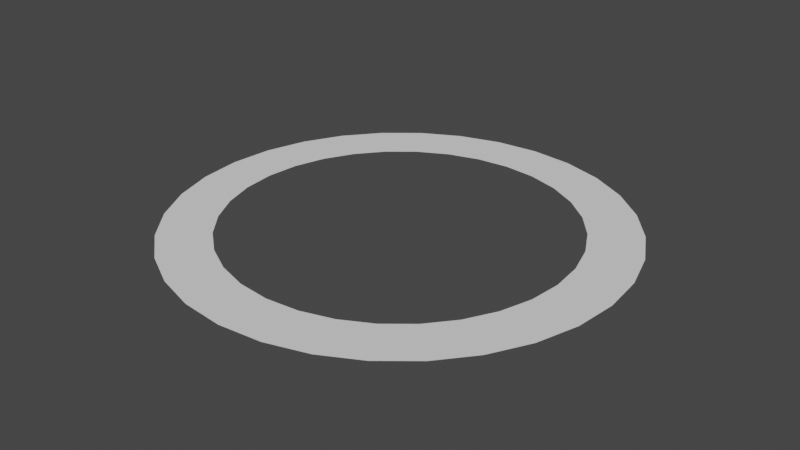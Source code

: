 # Source: PlacementCursor.blend  (saved by Blender 3.2.14; exported with 4.5.12 LTS)
import bpy
from mathutils import Matrix  # noqa: F401  (used for matrix-valued properties, if any)

bpy.ops.wm.read_factory_settings(use_empty=True)
scene = bpy.context.scene
scene.name = 'Scene'

# ---- collections
col_collection = bpy.data.collections.new('Collection'); scene.collection.children.link(col_collection)

# ---- world
world_world = bpy.data.worlds.new('World'); scene.world = world_world
world_world.use_nodes = True; world_world.node_tree.nodes.clear()
_N = world_world.node_tree.nodes; _L = world_world.node_tree.links
n0 = _N.new('ShaderNodeOutputWorld'); n0.name = 'World Output'; n0.location = (300, 300)
n1 = _N.new('ShaderNodeBackground'); n1.name = 'Background'; n1.location = (10, 300)
n1.inputs[0].default_value = (0.05088, 0.05088, 0.05088, 1.0)
_L.new(n1.outputs[0], n0.inputs[0])
n0.is_active_output = True
world_world.color = (0.05088, 0.05088, 0.05088)
world_world.use_sun_shadow = False
world_world.sun_shadow_jitter_overblur = 0.0

# ---- meshes
me_cylinder_001 = bpy.data.meshes.new('Cylinder.001')
me_cylinder_001.from_pydata([(0.0, 1.0, 0.0), (0.1951, 0.9808, 0.0), (0.3827, 0.9239, 0.0), (0.5556, 0.8315, 0.0), (0.7071, 0.7071, 0.0), (0.8315, 0.5556, 0.0), (0.9239, 0.3827, 0.0), (0.9808, 0.1951, 0.0), (1.0, -4.371e-08, 0.0), (0.9808, -0.1951, 0.0), (0.9239, -0.3827, 0.0), (0.8315, -0.5556, 0.0), (0.7071, -0.7071, 0.0), (0.5556, -0.8315, 0.0), (0.3827, -0.9239, 0.0), (0.1951, -0.9808, 0.0), (-8.742e-08, -1.0, 0.0), (-0.1951, -0.9808, 0.0), (-0.3827, -0.9239, 0.0), (-0.5556, -0.8315, 0.0), (-0.7071, -0.7071, 0.0), (-0.8315, -0.5556, 0.0), (-0.9239, -0.3827, 0.0), (-0.9808, -0.1951, 0.0), (-1.0, 1.192e-08, 0.0), (-0.9808, 0.1951, 0.0), (-0.9239, 0.3827, 0.0), (-0.8315, 0.5556, 0.0), (-0.7071, 0.7071, 0.0), (-0.5556, 0.8315, 0.0), (-0.3827, 0.9239, 0.0), (-0.1951, 0.9808, 0.0), (-0.5427, 0.5427, 0.0), (-0.4264, 0.6382, 0.0), (0.0, 0.7675, 0.0), (-0.1497, 0.7528, 0.0), (-0.2937, 0.7091, 0.0), (-0.7675, 9.153e-09, 0.0), (-0.7528, -0.1497, 0.0), (-0.5427, -0.5427, 0.0), (-0.6382, -0.4264, 0.0), (-0.7091, -0.2937, 0.0), (-6.71e-08, -0.7675, 0.0), (0.1497, -0.7528, 0.0), (0.4264, -0.6382, 0.0), (0.5427, -0.5427, 0.0), (0.2937, -0.7091, 0.0), (0.5427, 0.5427, 0.0), (0.6382, 0.4264, 0.0), (0.7528, 0.1497, 0.0), (0.7675, -3.355e-08, 0.0), (0.7091, 0.2937, 0.0), (-0.7528, 0.1497, 0.0), (-0.6382, 0.4264, 0.0), (-0.7091, 0.2937, 0.0), (-0.4264, -0.6382, 0.0), (0.1497, 0.7528, 0.0), (0.2937, 0.7091, 0.0), (-0.1497, -0.7528, 0.0), (-0.2937, -0.7091, 0.0), (0.4264, 0.6382, 0.0), (0.6382, -0.4264, 0.0), (0.7091, -0.2937, 0.0), (0.7528, -0.1497, 0.0)], [], [(26, 25, 24, 23, 22, 21, 20, 19, 18, 17, 16, 15, 14, 13, 12, 11, 10, 62, 61, 45, 44, 46, 43, 42, 58, 59, 55, 39, 40, 41, 38, 37, 52, 54), (62, 10, 9, 8, 7, 6, 5, 4, 3, 2, 1, 0, 31, 30, 29, 28, 27, 26, 54, 53, 32, 33, 36, 35, 34, 56, 57, 60, 47, 48, 51, 49, 50, 63)])
_uv = me_cylinder_001.uv_layers.new(name='UVMap')
_uv.uv.foreach_set('vector', [0.02827, 0.3418, 0.01461, 0.2968, 0.01, 0.25, 0.01461, 0.2032, 0.02827, 0.1582, 0.05045, 0.1167, 0.08029, 0.08029, 0.1167, 0.05045, 0.1582, 0.02827, 0.2032, 0.01461, 0.25, 0.01, 0.2968, 0.01461, 0.3418, 0.02827, 0.3833, 0.05045, 0.4197, 0.08029, 0.4496, 0.1167, 0.4717, 0.1582, 0.4202, 0.1795, 0.4032, 0.1477, 0.3803, 0.1197, 0.3523, 0.09684, 0.3205, 0.07982, 0.2859, 0.06933, 0.25, 0.06579, 0.2141, 0.06933, 0.1795, 0.07982, 0.1477, 0.09684, 0.1197, 0.1197, 0.09684, 0.1477, 0.07982, 0.1795, 0.06933, 0.2141, 0.06579, 0.25, 0.06933, 0.2859, 0.07982, 0.3205, 0.4202, 0.1795, 0.4717, 0.1582, 0.4854, 0.2032, 0.49, 0.25, 0.4854, 0.2968, 0.4717, 0.3418, 0.4496, 0.3833, 0.4197, 0.4197, 0.3833, 0.4496, 0.3418, 0.4717, 0.2968, 0.4854, 0.25, 0.49, 0.2032, 0.4854, 0.1582, 0.4717, 0.1167, 0.4496, 0.08029, 0.4197, 0.05045, 0.3833, 0.02827, 0.3418, 0.07982, 0.3205, 0.09684, 0.3523, 0.1197, 0.3803, 0.1477, 0.4032, 0.1795, 0.4202, 0.2141, 0.4307, 0.25, 0.4342, 0.2859, 0.4307, 0.3205, 0.4202, 0.3523, 0.4032, 0.3803, 0.3803, 0.4032, 0.3523, 0.4202, 0.3205, 0.4307, 0.2859, 0.4342, 0.25, 0.4307, 0.2141])
me_cylinder_001.update()

# ---- objects
ob_cylinder_001 = bpy.data.objects.new('Cylinder.001', me_cylinder_001)

# ---- transforms, parenting, visibility, modifiers, constraints
ob_cylinder_001.location = (0.0, 0.0, 0.0)

# ---- collection membership
col_collection.objects.link(ob_cylinder_001)

# ---- scene / render settings (as saved in the file)
scene.frame_start = 1; scene.frame_end = 250; scene.frame_set(1)
scene.render.engine = 'BLENDER_EEVEE_NEXT'
scene.cycles.sampling_pattern = 'TABULATED_SOBOL'
scene.cycles.use_light_tree = False
scene.view_settings.view_transform = 'Filmic'
bpy.context.view_layer.update()

# ---- added for rendering (the .blend has no active camera and no usable light): camera, sun
cam_auto = bpy.data.cameras.new('AutoCamera')
cam_auto.lens = 50.0
cam_auto.sensor_width = 36.0
cam_auto.clip_end = 1000.0
ob_auto_camera = bpy.data.objects.new('AutoCamera', cam_auto)
scene.collection.objects.link(ob_auto_camera)
ob_auto_camera.location = (2.61693, -3.14032, 2.09354)
ob_auto_camera.rotation_euler = (1.09748, -7.21219e-08, 0.694738)
scene.camera = ob_auto_camera
light_auto_sun = bpy.data.lights.new('AutoSun', 'SUN')
light_auto_sun.energy = 3.0
light_auto_sun.angle = 0.0523599
ob_auto_sun = bpy.data.objects.new('AutoSun', light_auto_sun)
scene.collection.objects.link(ob_auto_sun)
ob_auto_sun.rotation_euler = (0.872665, 0.174533, 0.523599)
bpy.context.view_layer.update()
